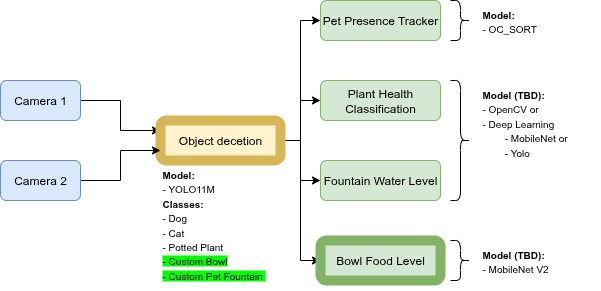

The diagram above was exported from draw.io. Its source (the exported page's mxGraphModel, read from the mxfile embedded in the PNG):
<mxGraphModel dx="861" dy="477" grid="1" gridSize="10" guides="1" tooltips="1" connect="1" arrows="1" fold="1" page="1" pageScale="1" pageWidth="827" pageHeight="1169" math="0" shadow="0">
  <root>
    <mxCell id="0" />
    <mxCell id="1" parent="0" />
    <mxCell id="2" style="edgeStyle=orthogonalEdgeStyle;rounded=0;orthogonalLoop=1;jettySize=auto;html=1;entryX=0;entryY=0.25;entryDx=0;entryDy=0;exitX=1;exitY=0.5;exitDx=0;exitDy=0;" edge="1" source="3" target="8" parent="1">
      <mxGeometry relative="1" as="geometry" />
    </mxCell>
    <mxCell id="3" value="Camera 1" style="rounded=1;whiteSpace=wrap;html=1;fillColor=#dae8fc;strokeColor=#6c8ebf;" vertex="1" parent="1">
      <mxGeometry x="120" y="520" width="80" height="40" as="geometry" />
    </mxCell>
    <mxCell id="4" style="edgeStyle=orthogonalEdgeStyle;rounded=0;orthogonalLoop=1;jettySize=auto;html=1;entryX=0;entryY=0.5;entryDx=0;entryDy=0;" edge="1" source="8" target="9" parent="1">
      <mxGeometry relative="1" as="geometry" />
    </mxCell>
    <mxCell id="5" style="edgeStyle=orthogonalEdgeStyle;rounded=0;orthogonalLoop=1;jettySize=auto;html=1;exitX=1;exitY=0.5;exitDx=0;exitDy=0;entryX=0;entryY=0.5;entryDx=0;entryDy=0;" edge="1" source="8" target="11" parent="1">
      <mxGeometry relative="1" as="geometry" />
    </mxCell>
    <mxCell id="6" style="edgeStyle=orthogonalEdgeStyle;rounded=0;orthogonalLoop=1;jettySize=auto;html=1;exitX=1;exitY=0.5;exitDx=0;exitDy=0;entryX=0;entryY=0.5;entryDx=0;entryDy=0;" edge="1" source="8" target="10" parent="1">
      <mxGeometry relative="1" as="geometry" />
    </mxCell>
    <mxCell id="7" style="edgeStyle=orthogonalEdgeStyle;rounded=0;orthogonalLoop=1;jettySize=auto;html=1;exitX=1;exitY=0.5;exitDx=0;exitDy=0;entryX=0;entryY=0.5;entryDx=0;entryDy=0;" edge="1" source="8" target="12" parent="1">
      <mxGeometry relative="1" as="geometry" />
    </mxCell>
    <mxCell id="8" value="&lt;div&gt;Object decetion&lt;/div&gt;" style="rounded=1;whiteSpace=wrap;html=1;fillColor=#fff2cc;strokeColor=#d6b656;gradientColor=none;strokeWidth=10;" vertex="1" parent="1">
      <mxGeometry x="280" y="560" width="120" height="40" as="geometry" />
    </mxCell>
    <mxCell id="9" value="&lt;div&gt;&lt;span style=&quot;background-color: transparent; color: light-dark(rgb(0, 0, 0), rgb(255, 255, 255));&quot;&gt;Plant Health&lt;/span&gt;&lt;/div&gt;&lt;div&gt;Classification&lt;/div&gt;" style="rounded=1;whiteSpace=wrap;html=1;fillColor=#d5e8d4;strokeColor=#82b366;" vertex="1" parent="1">
      <mxGeometry x="440" y="520" width="120" height="40" as="geometry" />
    </mxCell>
    <mxCell id="10" value="Fountain Water Level" style="rounded=1;whiteSpace=wrap;html=1;fillColor=#d5e8d4;strokeColor=#82b366;" vertex="1" parent="1">
      <mxGeometry x="440" y="600" width="120" height="40" as="geometry" />
    </mxCell>
    <mxCell id="11" value="&lt;div&gt;Pet Presence Tracker&lt;/div&gt;" style="rounded=1;whiteSpace=wrap;html=1;fillColor=#d5e8d4;strokeColor=#82b366;" vertex="1" parent="1">
      <mxGeometry x="440" y="440" width="120" height="40" as="geometry" />
    </mxCell>
    <mxCell id="12" value="Bowl Food Level" style="rounded=1;whiteSpace=wrap;html=1;fillColor=#d5e8d4;strokeColor=#82b366;gradientColor=none;strokeWidth=10;" vertex="1" parent="1">
      <mxGeometry x="440" y="680" width="120" height="40" as="geometry" />
    </mxCell>
    <mxCell id="13" style="edgeStyle=orthogonalEdgeStyle;rounded=0;orthogonalLoop=1;jettySize=auto;html=1;entryX=0;entryY=0.75;entryDx=0;entryDy=0;" edge="1" source="14" target="8" parent="1">
      <mxGeometry relative="1" as="geometry" />
    </mxCell>
    <mxCell id="14" value="Camera 2" style="rounded=1;whiteSpace=wrap;html=1;fillColor=#dae8fc;strokeColor=#6c8ebf;" vertex="1" parent="1">
      <mxGeometry x="120" y="600" width="80" height="40" as="geometry" />
    </mxCell>
    <mxCell id="15" value="&lt;div&gt;&lt;font style=&quot;font-size: 10px;&quot;&gt;&lt;b&gt;Model:&amp;nbsp;&lt;/b&gt;&lt;/font&gt;&lt;/div&gt;&lt;div&gt;&lt;span style=&quot;font-size: 10px;&quot;&gt;- YOLO11M&lt;/span&gt;&lt;/div&gt;&lt;font style=&quot;font-size: 10px;&quot;&gt;&lt;b&gt;Classes:&lt;/b&gt;&lt;/font&gt;&lt;div&gt;&lt;font style=&quot;font-size: 10px;&quot;&gt;- Dog&lt;/font&gt;&lt;/div&gt;&lt;div&gt;&lt;font style=&quot;font-size: 10px;&quot;&gt;-&amp;nbsp;&lt;/font&gt;&lt;span style=&quot;font-size: 10px; background-color: transparent; color: light-dark(rgb(0, 0, 0), rgb(255, 255, 255));&quot;&gt;Cat&lt;/span&gt;&lt;/div&gt;&lt;div&gt;&lt;span style=&quot;font-size: 10px; background-color: transparent; color: light-dark(rgb(0, 0, 0), rgb(255, 255, 255));&quot;&gt;- Potted Plant&lt;/span&gt;&lt;/div&gt;&lt;div&gt;&lt;span style=&quot;font-size: 10px; color: light-dark(rgb(0, 0, 0), rgb(255, 255, 255)); background-color: rgb(0, 255, 0);&quot;&gt;- Custom Bowl&lt;/span&gt;&lt;/div&gt;&lt;div&gt;&lt;span style=&quot;font-size: 10px; color: light-dark(rgb(0, 0, 0), rgb(255, 255, 255)); background-color: rgb(0, 255, 0);&quot;&gt;- Custom Pet Fountain&amp;nbsp;&lt;/span&gt;&lt;/div&gt;" style="text;html=1;align=left;verticalAlign=top;whiteSpace=wrap;rounded=0;" vertex="1" parent="1">
      <mxGeometry x="280" y="600" width="120" height="120" as="geometry" />
    </mxCell>
    <mxCell id="16" value="&lt;font style=&quot;font-size: 10px;&quot;&gt;&lt;b&gt;Model (TBD):&amp;nbsp;&lt;/b&gt;&lt;/font&gt;&lt;div&gt;&lt;span style=&quot;font-size: 10px;&quot;&gt;- OpenCV or&amp;nbsp;&lt;/span&gt;&lt;/div&gt;&lt;div&gt;&lt;span style=&quot;font-size: 10px;&quot;&gt;- Deep Learning&lt;/span&gt;&lt;/div&gt;&lt;div&gt;&lt;span style=&quot;font-size: 10px;&quot;&gt;&lt;span style=&quot;white-space: pre;&quot;&gt;&#09;&lt;/span&gt;- MobileNet or&amp;nbsp;&lt;/span&gt;&lt;/div&gt;&lt;div&gt;&lt;span style=&quot;font-size: 10px;&quot;&gt;&amp;nbsp;&lt;span style=&quot;white-space: pre;&quot;&gt;&#09;&lt;/span&gt;- Yolo&lt;br&gt;&lt;/span&gt;&lt;div&gt;&lt;br&gt;&lt;/div&gt;&lt;/div&gt;" style="text;html=1;align=left;verticalAlign=top;whiteSpace=wrap;rounded=0;" vertex="1" parent="1">
      <mxGeometry x="600" y="520" width="120" height="120" as="geometry" />
    </mxCell>
    <mxCell id="17" value="&lt;font style=&quot;font-size: 10px;&quot;&gt;&lt;b&gt;Model:&amp;nbsp;&lt;/b&gt;&lt;/font&gt;&lt;div&gt;&lt;span style=&quot;font-size: 10px;&quot;&gt;- OC_SORT&lt;/span&gt;&lt;/div&gt;" style="text;html=1;align=left;verticalAlign=top;whiteSpace=wrap;rounded=0;" vertex="1" parent="1">
      <mxGeometry x="600" y="440" width="120" height="40" as="geometry" />
    </mxCell>
    <mxCell id="18" value="" style="shape=curlyBracket;whiteSpace=wrap;html=1;rounded=1;flipH=1;labelPosition=right;verticalLabelPosition=middle;align=left;verticalAlign=middle;fontStyle=1" vertex="1" parent="1">
      <mxGeometry x="570" y="440" width="20" height="40" as="geometry" />
    </mxCell>
    <mxCell id="19" value="" style="shape=curlyBracket;whiteSpace=wrap;html=1;rounded=1;flipH=1;labelPosition=right;verticalLabelPosition=middle;align=left;verticalAlign=middle;size=0.5;fontStyle=1" vertex="1" parent="1">
      <mxGeometry x="570" y="520" width="20" height="120" as="geometry" />
    </mxCell>
    <mxCell id="20" value="&lt;font style=&quot;font-size: 10px;&quot;&gt;&lt;b&gt;Model (TBD):&amp;nbsp;&lt;/b&gt;&lt;/font&gt;&lt;div&gt;&lt;span style=&quot;font-size: 10px;&quot;&gt;- MobileNet V2&amp;nbsp;&lt;/span&gt;&lt;/div&gt;&lt;div&gt;&lt;div&gt;&lt;br&gt;&lt;/div&gt;&lt;/div&gt;" style="text;html=1;align=left;verticalAlign=top;whiteSpace=wrap;rounded=0;" vertex="1" parent="1">
      <mxGeometry x="600" y="680" width="120" height="40" as="geometry" />
    </mxCell>
    <mxCell id="21" value="" style="shape=curlyBracket;whiteSpace=wrap;html=1;rounded=1;flipH=1;labelPosition=right;verticalLabelPosition=middle;align=left;verticalAlign=middle;size=0.5;fontStyle=1" vertex="1" parent="1">
      <mxGeometry x="570" y="680" width="20" height="40" as="geometry" />
    </mxCell>
  </root>
</mxGraphModel>